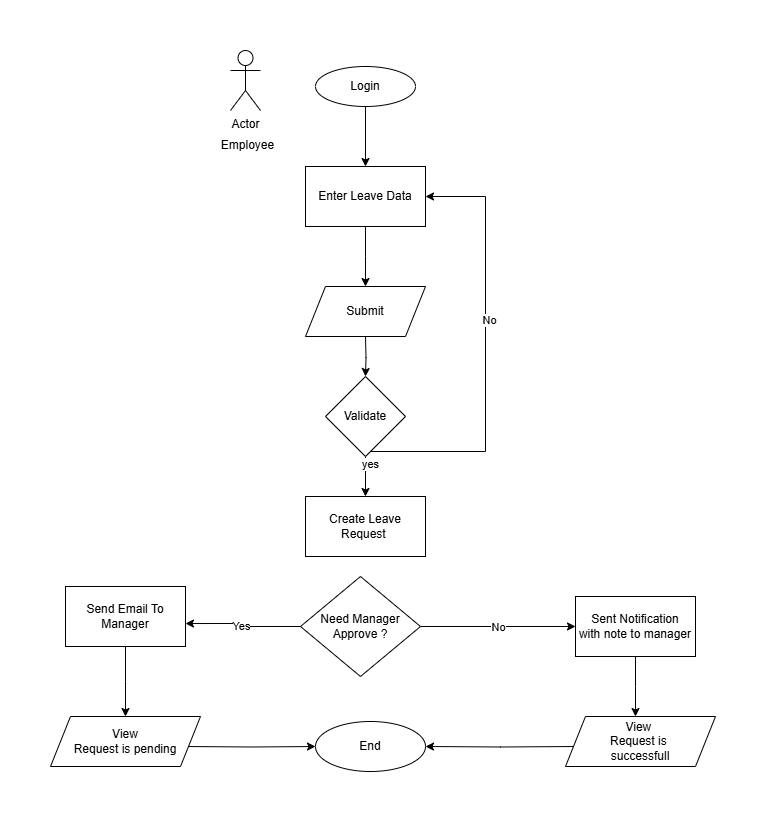

The diagram above was exported from draw.io. Its source (the exported page's mxGraphModel, read from the mxfile embedded in the PNG):
<mxGraphModel dx="1426" dy="743" grid="1" gridSize="10" guides="1" tooltips="1" connect="1" arrows="1" fold="1" page="1" pageScale="1" pageWidth="827" pageHeight="1169" math="0" shadow="0">
  <root>
    <mxCell id="WIyWlLk6GJQsqaUBKTNV-0" />
    <mxCell id="WIyWlLk6GJQsqaUBKTNV-1" parent="WIyWlLk6GJQsqaUBKTNV-0" />
    <mxCell id="29cwbx1g8q0JPHKBOhKU-0" value="" style="edgeStyle=orthogonalEdgeStyle;rounded=0;orthogonalLoop=1;jettySize=auto;html=1;" edge="1" parent="WIyWlLk6GJQsqaUBKTNV-1" source="29cwbx1g8q0JPHKBOhKU-1" target="29cwbx1g8q0JPHKBOhKU-3">
      <mxGeometry relative="1" as="geometry">
        <mxPoint x="415" y="150" as="targetPoint" />
      </mxGeometry>
    </mxCell>
    <mxCell id="29cwbx1g8q0JPHKBOhKU-1" value="Login" style="ellipse;whiteSpace=wrap;html=1;" vertex="1" parent="WIyWlLk6GJQsqaUBKTNV-1">
      <mxGeometry x="365" y="70" width="100" height="40" as="geometry" />
    </mxCell>
    <mxCell id="29cwbx1g8q0JPHKBOhKU-2" value="" style="edgeStyle=orthogonalEdgeStyle;rounded=0;orthogonalLoop=1;jettySize=auto;html=1;" edge="1" parent="WIyWlLk6GJQsqaUBKTNV-1" source="29cwbx1g8q0JPHKBOhKU-3">
      <mxGeometry relative="1" as="geometry">
        <mxPoint x="415" y="290" as="targetPoint" />
      </mxGeometry>
    </mxCell>
    <mxCell id="29cwbx1g8q0JPHKBOhKU-3" value="Enter Leave Data" style="whiteSpace=wrap;html=1;" vertex="1" parent="WIyWlLk6GJQsqaUBKTNV-1">
      <mxGeometry x="355" y="170" width="120" height="60" as="geometry" />
    </mxCell>
    <mxCell id="29cwbx1g8q0JPHKBOhKU-4" value="" style="edgeStyle=orthogonalEdgeStyle;rounded=0;orthogonalLoop=1;jettySize=auto;html=1;" edge="1" parent="WIyWlLk6GJQsqaUBKTNV-1" target="29cwbx1g8q0JPHKBOhKU-9">
      <mxGeometry relative="1" as="geometry">
        <mxPoint x="415" y="340" as="sourcePoint" />
      </mxGeometry>
    </mxCell>
    <mxCell id="29cwbx1g8q0JPHKBOhKU-5" value="" style="edgeStyle=orthogonalEdgeStyle;rounded=0;orthogonalLoop=1;jettySize=auto;html=1;entryX=1;entryY=0.5;entryDx=0;entryDy=0;" edge="1" parent="WIyWlLk6GJQsqaUBKTNV-1" source="29cwbx1g8q0JPHKBOhKU-9" target="29cwbx1g8q0JPHKBOhKU-3">
      <mxGeometry relative="1" as="geometry">
        <mxPoint x="775" y="200" as="targetPoint" />
        <Array as="points">
          <mxPoint x="535" y="455" />
          <mxPoint x="535" y="200" />
        </Array>
      </mxGeometry>
    </mxCell>
    <mxCell id="29cwbx1g8q0JPHKBOhKU-6" value="No" style="edgeLabel;html=1;align=center;verticalAlign=middle;resizable=0;points=[];" vertex="1" connectable="0" parent="29cwbx1g8q0JPHKBOhKU-5">
      <mxGeometry x="0.1492" y="-3" relative="1" as="geometry">
        <mxPoint as="offset" />
      </mxGeometry>
    </mxCell>
    <mxCell id="29cwbx1g8q0JPHKBOhKU-7" value="" style="edgeStyle=orthogonalEdgeStyle;rounded=0;orthogonalLoop=1;jettySize=auto;html=1;entryX=0.5;entryY=0;entryDx=0;entryDy=0;" edge="1" parent="WIyWlLk6GJQsqaUBKTNV-1" source="29cwbx1g8q0JPHKBOhKU-9" target="29cwbx1g8q0JPHKBOhKU-10">
      <mxGeometry relative="1" as="geometry">
        <mxPoint x="425" y="525" as="targetPoint" />
      </mxGeometry>
    </mxCell>
    <mxCell id="29cwbx1g8q0JPHKBOhKU-8" value="yes" style="edgeLabel;html=1;align=center;verticalAlign=middle;resizable=0;points=[];" vertex="1" connectable="0" parent="29cwbx1g8q0JPHKBOhKU-7">
      <mxGeometry x="-0.6641" y="4" relative="1" as="geometry">
        <mxPoint as="offset" />
      </mxGeometry>
    </mxCell>
    <mxCell id="29cwbx1g8q0JPHKBOhKU-9" value="Validate" style="rhombus;whiteSpace=wrap;html=1;" vertex="1" parent="WIyWlLk6GJQsqaUBKTNV-1">
      <mxGeometry x="375" y="380" width="80" height="80" as="geometry" />
    </mxCell>
    <mxCell id="29cwbx1g8q0JPHKBOhKU-10" value="Create Leave Request&amp;nbsp;" style="whiteSpace=wrap;html=1;" vertex="1" parent="WIyWlLk6GJQsqaUBKTNV-1">
      <mxGeometry x="355" y="500" width="120" height="60" as="geometry" />
    </mxCell>
    <mxCell id="29cwbx1g8q0JPHKBOhKU-11" value="" style="edgeStyle=orthogonalEdgeStyle;rounded=0;orthogonalLoop=1;jettySize=auto;html=1;" edge="1" parent="WIyWlLk6GJQsqaUBKTNV-1" source="29cwbx1g8q0JPHKBOhKU-12">
      <mxGeometry relative="1" as="geometry">
        <mxPoint x="175" y="720" as="targetPoint" />
      </mxGeometry>
    </mxCell>
    <mxCell id="29cwbx1g8q0JPHKBOhKU-12" value="Send Email To&lt;div&gt;Manager&lt;/div&gt;" style="whiteSpace=wrap;html=1;" vertex="1" parent="WIyWlLk6GJQsqaUBKTNV-1">
      <mxGeometry x="115" y="590" width="120" height="60" as="geometry" />
    </mxCell>
    <mxCell id="29cwbx1g8q0JPHKBOhKU-13" style="edgeStyle=orthogonalEdgeStyle;rounded=0;orthogonalLoop=1;jettySize=auto;html=1;exitX=1;exitY=0.5;exitDx=0;exitDy=0;entryX=0;entryY=0.5;entryDx=0;entryDy=0;" edge="1" parent="WIyWlLk6GJQsqaUBKTNV-1" source="29cwbx1g8q0JPHKBOhKU-15" target="29cwbx1g8q0JPHKBOhKU-19">
      <mxGeometry relative="1" as="geometry">
        <mxPoint x="605" y="630" as="targetPoint" />
      </mxGeometry>
    </mxCell>
    <mxCell id="29cwbx1g8q0JPHKBOhKU-14" value="No" style="edgeLabel;html=1;align=center;verticalAlign=middle;resizable=0;points=[];" vertex="1" connectable="0" parent="29cwbx1g8q0JPHKBOhKU-13">
      <mxGeometry x="-0.0111" relative="1" as="geometry">
        <mxPoint as="offset" />
      </mxGeometry>
    </mxCell>
    <mxCell id="29cwbx1g8q0JPHKBOhKU-15" value="Need Manager&lt;div&gt;Approve ?&lt;/div&gt;" style="rhombus;whiteSpace=wrap;html=1;" vertex="1" parent="WIyWlLk6GJQsqaUBKTNV-1">
      <mxGeometry x="350" y="580" width="120" height="100" as="geometry" />
    </mxCell>
    <mxCell id="29cwbx1g8q0JPHKBOhKU-16" style="edgeStyle=orthogonalEdgeStyle;rounded=0;orthogonalLoop=1;jettySize=auto;html=1;exitX=0;exitY=0.5;exitDx=0;exitDy=0;entryX=1;entryY=0.617;entryDx=0;entryDy=0;entryPerimeter=0;" edge="1" parent="WIyWlLk6GJQsqaUBKTNV-1" source="29cwbx1g8q0JPHKBOhKU-15" target="29cwbx1g8q0JPHKBOhKU-12">
      <mxGeometry relative="1" as="geometry" />
    </mxCell>
    <mxCell id="29cwbx1g8q0JPHKBOhKU-17" value="Yes" style="edgeLabel;html=1;align=center;verticalAlign=middle;resizable=0;points=[];" vertex="1" connectable="0" parent="29cwbx1g8q0JPHKBOhKU-16">
      <mxGeometry x="0.0677" y="2" relative="1" as="geometry">
        <mxPoint as="offset" />
      </mxGeometry>
    </mxCell>
    <mxCell id="29cwbx1g8q0JPHKBOhKU-18" style="edgeStyle=orthogonalEdgeStyle;rounded=0;orthogonalLoop=1;jettySize=auto;html=1;entryX=0.5;entryY=0;entryDx=0;entryDy=0;" edge="1" parent="WIyWlLk6GJQsqaUBKTNV-1" source="29cwbx1g8q0JPHKBOhKU-19">
      <mxGeometry relative="1" as="geometry">
        <mxPoint x="685" y="720" as="targetPoint" />
      </mxGeometry>
    </mxCell>
    <mxCell id="29cwbx1g8q0JPHKBOhKU-19" value="Sent Notification&lt;br&gt;with note to manager" style="whiteSpace=wrap;html=1;" vertex="1" parent="WIyWlLk6GJQsqaUBKTNV-1">
      <mxGeometry x="625" y="600" width="120" height="60" as="geometry" />
    </mxCell>
    <mxCell id="29cwbx1g8q0JPHKBOhKU-20" value="" style="edgeStyle=orthogonalEdgeStyle;rounded=0;orthogonalLoop=1;jettySize=auto;html=1;" edge="1" parent="WIyWlLk6GJQsqaUBKTNV-1" target="29cwbx1g8q0JPHKBOhKU-21">
      <mxGeometry relative="1" as="geometry">
        <mxPoint x="625" y="750" as="sourcePoint" />
      </mxGeometry>
    </mxCell>
    <mxCell id="29cwbx1g8q0JPHKBOhKU-21" value="End" style="ellipse;whiteSpace=wrap;html=1;" vertex="1" parent="WIyWlLk6GJQsqaUBKTNV-1">
      <mxGeometry x="365" y="725" width="110" height="50" as="geometry" />
    </mxCell>
    <mxCell id="29cwbx1g8q0JPHKBOhKU-22" style="edgeStyle=orthogonalEdgeStyle;rounded=0;orthogonalLoop=1;jettySize=auto;html=1;entryX=0;entryY=0.5;entryDx=0;entryDy=0;" edge="1" parent="WIyWlLk6GJQsqaUBKTNV-1" target="29cwbx1g8q0JPHKBOhKU-21">
      <mxGeometry relative="1" as="geometry">
        <mxPoint x="235" y="750" as="sourcePoint" />
      </mxGeometry>
    </mxCell>
    <mxCell id="29cwbx1g8q0JPHKBOhKU-23" value="Submit" style="shape=parallelogram;perimeter=parallelogramPerimeter;whiteSpace=wrap;html=1;fixedSize=1;" vertex="1" parent="WIyWlLk6GJQsqaUBKTNV-1">
      <mxGeometry x="355" y="290" width="120" height="50" as="geometry" />
    </mxCell>
    <mxCell id="29cwbx1g8q0JPHKBOhKU-24" value="View&lt;br&gt;Request is pending" style="shape=parallelogram;perimeter=parallelogramPerimeter;whiteSpace=wrap;html=1;fixedSize=1;" vertex="1" parent="WIyWlLk6GJQsqaUBKTNV-1">
      <mxGeometry x="100" y="720" width="150" height="50" as="geometry" />
    </mxCell>
    <mxCell id="29cwbx1g8q0JPHKBOhKU-25" value="View&amp;nbsp;&lt;br&gt;Request is&amp;nbsp;&lt;br&gt;successfull" style="shape=parallelogram;perimeter=parallelogramPerimeter;whiteSpace=wrap;html=1;fixedSize=1;" vertex="1" parent="WIyWlLk6GJQsqaUBKTNV-1">
      <mxGeometry x="615" y="720" width="150" height="50" as="geometry" />
    </mxCell>
    <mxCell id="29cwbx1g8q0JPHKBOhKU-26" value="Actor" style="shape=umlActor;verticalLabelPosition=bottom;verticalAlign=top;html=1;outlineConnect=0;" vertex="1" parent="WIyWlLk6GJQsqaUBKTNV-1">
      <mxGeometry x="280" y="54" width="30" height="60" as="geometry" />
    </mxCell>
    <mxCell id="29cwbx1g8q0JPHKBOhKU-30" value="Employee" style="text;html=1;align=center;verticalAlign=middle;resizable=0;points=[];autosize=1;strokeColor=none;fillColor=none;" vertex="1" parent="WIyWlLk6GJQsqaUBKTNV-1">
      <mxGeometry x="257" y="134" width="80" height="30" as="geometry" />
    </mxCell>
  </root>
</mxGraphModel>